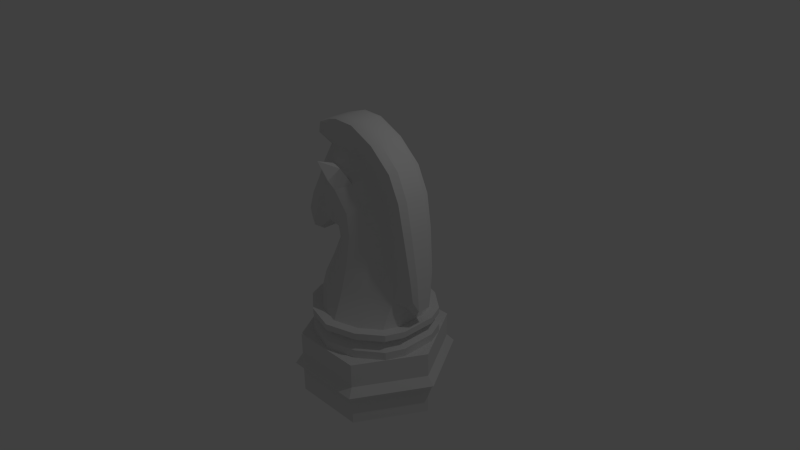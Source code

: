 # Source: Knight.blend  (saved by Blender 2.76.0; exported with 4.5.12 LTS)
import bpy
from mathutils import Matrix  # noqa: F401  (used for matrix-valued properties, if any)

bpy.ops.wm.read_factory_settings(use_empty=True)
scene = bpy.context.scene
scene.name = 'Scene'

# ---- collections
col_collection_1 = bpy.data.collections.new('Collection 1'); scene.collection.children.link(col_collection_1)

# ---- world
world_world = bpy.data.worlds.new('World'); scene.world = world_world
world_world.color = (0.05088, 0.05088, 0.05088)
world_world.use_sun_shadow = False
world_world.sun_shadow_jitter_overblur = 0.0
world_world.cycles.sampling_method = 'MANUAL'
world_world.cycles.sample_map_resolution = 256

# ---- cameras
cam_camera = bpy.data.cameras.new('Camera')
cam_camera.clip_end = 100.0
cam_camera.lens = 35.0
cam_camera.sensor_width = 32.0
cam_camera.sensor_height = 18.0
cam_camera.ortho_scale = 7.314
cam_camera.dof.focus_distance = 0.0
cam_camera.dof.aperture_fstop = 128.0

# ---- lights
light_lamp = bpy.data.lights.new('Lamp', 'POINT')
light_lamp.transmission_factor = 0.0
light_lamp.cutoff_distance = 30.0
light_lamp.energy = 100.0
light_lamp.shadow_buffer_clip_start = 1.001
light_lamp.shadow_soft_size = 0.1
light_lamp.shadow_maximum_resolution = 0.006
light_lamp.use_absolute_resolution = True
light_lamp.cycles.use_multiple_importance_sampling = False

# ---- meshes
me_cylinder_001 = bpy.data.meshes.new('Cylinder.001')
me_cylinder_001.from_pydata([(0.0, 1.06, -0.405), (0.0, 1.06, 0.405), (0.918, 0.53, -0.405), (0.918, 0.53, 0.405), (0.918, -0.53, -0.405), (0.918, -0.53, 0.405), (-9.267e-08, -1.06, -0.405), (-9.267e-08, -1.06, 0.405), (-0.918, -0.53, -0.405), (-0.918, -0.53, 0.405), (-0.918, 0.53, -0.405), (-0.918, 0.53, 0.405), (0.0, 1.06, -0.1013), (3.974e-09, 1.166, 0.0), (0.0, 1.06, 0.1013), (0.918, 0.53, 0.1013), (1.01, 0.583, 0.0), (0.918, 0.53, -0.1013), (0.918, -0.53, 0.1013), (1.01, -0.583, 0.0), (0.918, -0.53, -0.1013), (-9.267e-08, -1.06, 0.1013), (-9.796e-08, -1.166, 0.0), (-9.267e-08, -1.06, -0.1013), (-0.918, -0.53, 0.1013), (-1.01, -0.583, 0.0), (-0.918, -0.53, -0.1013), (-0.918, 0.53, 0.1013), (-1.01, 0.583, 0.0), (-0.918, 0.53, -0.1013)], [], [(14, 1, 3, 15), (15, 3, 5, 18), (18, 5, 7, 21), (21, 7, 9, 24), (3, 1, 11, 9, 7, 5), (27, 11, 1, 14), (24, 9, 11, 27), (0, 2, 4, 6, 8, 10), (8, 26, 29, 10), (26, 25, 28, 29), (25, 24, 27, 28), (10, 29, 12, 0), (29, 28, 13, 12), (28, 27, 14, 13), (6, 23, 26, 8), (23, 22, 25, 26), (22, 21, 24, 25), (4, 20, 23, 6), (20, 19, 22, 23), (19, 18, 21, 22), (2, 17, 20, 4), (17, 16, 19, 20), (16, 15, 18, 19), (0, 12, 17, 2), (12, 13, 16, 17), (13, 14, 15, 16)])
me_cylinder_001.use_remesh_preserve_volume = False
me_cylinder_001.use_remesh_preserve_attributes = False
me_cylinder_001.use_mirror_vertex_groups = False
me_cylinder_001.update()
me_cylinder = bpy.data.meshes.new('Cylinder')
me_cylinder.from_pydata([(0.3811, -0.66, -0.8475), (-0.3811, -0.66, -0.8475), (-0.7621, -0.22, -0.8475), (0.7967, -0.23, -0.695), (0.3984, -0.69, -0.695), (-0.3984, -0.69, -0.695), (0.8738, -0.101, -0.5119), (0.3637, -0.546, -0.545), (-0.3637, -0.5775, -0.545), (0.7275, -0.168, -0.545), (-0.2347, -0.4056, 1.045), (-0.2241, -0.4725, -0.05072), (0.9608, -0.1134, -0.04613), (0.2303, -0.3696, 0.7146), (0.7895, -0.2268, 0.02075), (0.3374, -0.4158, 0.04151), (-0.1903, -0.42, 0.4301), (0.6244, -0.2516, 0.8399), (0.8207, -0.1508, 0.873), (-0.6908, -0.2083, 1.015), (-0.4874, -0.42, 0.6947), (0.1273, -0.2516, 1.329), (0.3485, -0.1508, 1.438), (-1.101, -0.121, 0.3504), (-0.9102, -0.2645, 0.2279), (-0.744, -0.121, 0.1244), (-1.085, -0.09072, 0.002423), (-0.4131, -0.1512, 0.2379), (-0.5048, -0.1701, -0.09684), (-0.7967, -0.23, -0.695), (-0.7275, -0.1995, -0.545), (-0.3207, -0.1508, 1.6), (0.7621, -0.22, -0.8475), (-0.7949, -0.1258, 1.451), (-0.8632, -0.1008, 1.284), (-0.5419, -0.2516, 1.492), (0.433, -0.75, -1.0), (0.433, -0.75, -0.695), (0.0, -0.77, -0.8475), (0.6668, -0.44, -0.8475), (0.866, -0.25, -0.695), (-0.866, -0.25, -1.0), (-0.6668, -0.44, -0.8475), (-0.433, -0.75, -1.0), (-0.433, -0.75, -0.695), (0.3637, -0.63, -0.695), (0.7275, -0.21, -0.695), (-0.3637, -0.63, -0.695), (0.6972, -0.46, -0.695), (-0.6972, -0.46, -0.695), (0.0, -0.805, -0.695), (0.3572, -0.4715, -0.3234), (0.764, -0.1302, -0.4617), (-0.3288, -0.525, -0.3464), (-0.6365, -0.3937, -0.545), (0.0, -0.6589, -0.545), (0.6365, -0.3465, -0.545), (0.03055, -0.3496, 0.924), (0.02623, -0.4662, 0.5973), (-0.1458, -0.4331, 0.2416), (0.6182, -0.2268, 0.08763), (-0.4347, -0.3307, -0.08531), (0.05668, -0.5245, -0.004603), (0.9687, -0.0916, -0.4539), (0.8961, -0.1414, 0.475), (0.918, -0.1984, -0.02941), (0.8527, -0.1829, -0.3787), (0.7061, -0.2454, 0.4919), (0.2975, -0.3811, 0.428), (-0.3175, -0.42, 0.5645), (0.6622, -0.1508, 1.182), (0.4596, -0.2516, 1.106), (0.4281, -0.2016, 0.8068), (-0.3574, -0.294, 0.2859), (0.7716, -0.2514, 0.8648), (-0.4559, -0.3293, 1.127), (-0.6312, -0.1277, 1.199), (-0.6339, -0.3671, 0.8387), (-0.01436, -0.1508, 1.592), (-0.2482, -0.2516, 1.472), (-0.3163, -0.4732, 0.9284), (0.005954, -0.2016, 1.221), (-0.717, -0.3367, 0.4567), (0.2932, -0.2514, 1.411), (-1.041, -0.1756, 0.05743), (-1.041, -0.234, 0.3059), (-0.7855, -0.2117, 0.1502), (-0.866, -0.25, -0.695), (-0.7275, -0.21, -0.695), (-0.6718, -0.1869, -0.358), (-0.3706, -0.1559, 0.1359), (-0.5613, -0.1436, 0.2278), (-0.9363, -0.1579, 0.6515), (-0.9293, -0.09828, 0.01893), (-1.16, -0.09828, 0.09841), (0.866, -0.25, -1.0), (-0.8852, -0.107, 1.392), (-0.5782, -0.1445, 1.53), (-0.7317, -0.2201, 1.461), (-0.376, -0.2514, 1.573), (-0.8079, -0.1889, 1.311), (0.0, -0.875, -1.0), (0.0, -0.875, -0.695), (0.7578, -0.5, -1.0), (0.7578, -0.5, -0.695), (-0.7578, -0.5, -1.0), (-0.7578, -0.5, -0.695), (0.6365, -0.42, -0.695), (5.96e-09, -0.735, -0.695), (-0.6365, -0.42, -0.695), (0.6795, -0.2673, -0.3603), (0.01417, -0.5872, -0.3349), (-0.5861, -0.3649, -0.3551), (0.516, -0.2079, 0.5087), (0.07741, -0.4808, 0.3411), (-0.3144, -0.3032, 0.1624), (0.9259, -0.1612, -0.3234), (0.8486, -0.2382, 0.4792), (0.2571, -0.2016, 1.029), (-0.1843, -0.4732, 0.8373), (-0.546, -0.2886, 0.3108), (0.6115, -0.2514, 1.163), (-0.4687, -0.2179, 1.251), (-0.4609, -0.4058, 0.9691), (-0.8643, -0.297, 0.5788), (-0.07281, -0.2514, 1.562), (-0.9206, -0.1646, 0.06187), (-1.097, -0.1663, 0.1426), (-0.7999, -0.1762, 1.414), (-0.5651, -0.2151, 1.523), (-0.3046, -0.3645, 1.099), (-0.1062, -0.4343, 1.099), (-0.3387, -0.6074, 1.173), (-0.1872, -0.5712, 0.9663), (-0.2634, -0.4293, 1.004), (0.433, -0.75, -1.18), (-0.433, -0.75, -1.18), (-0.866, -0.25, -1.18), (0.866, -0.25, -1.18), (0.0, -0.875, -1.18), (0.7578, -0.5, -1.18), (-0.7578, -0.5, -1.18), (0.0, -0.4, -1.32), (0.433, -0.75, -1.32), (-0.433, -0.75, -1.32), (-0.866, -0.25, -1.32), (0.866, -0.25, -1.32), (0.0, -0.875, -1.32), (0.7578, -0.5, -1.32), (-0.7578, -0.5, -1.32), (0.433, -0.75, -0.7713), (-0.433, -0.75, -0.7713), (-0.866, -0.25, -0.7713), (0.866, -0.25, -0.7713), (0.0, -0.875, -0.7713), (0.7578, -0.5, -0.7713), (-0.7578, -0.5, -0.7713), (0.433, -0.75, -0.9238), (-0.433, -0.75, -0.9238), (-0.866, -0.25, -0.9238), (0.866, -0.25, -0.9238), (0.0, -0.875, -0.9238), (0.7578, -0.5, -0.9238), (-0.7578, -0.5, -0.9238), (0.3811, 0.66, -0.8475), (-0.3811, 0.66, -0.8475), (-0.7621, 0.22, -0.8475), (0.7967, 0.23, -0.695), (0.3984, 0.69, -0.695), (-0.3984, 0.69, -0.695), (0.8738, 0.101, -0.5119), (0.3637, 0.546, -0.545), (-0.3637, 0.5775, -0.545), (0.7275, 0.168, -0.545), (-0.2347, 0.4056, 1.045), (-0.2241, 0.4725, -0.05072), (0.9608, 0.1134, -0.04613), (0.2303, 0.3696, 0.7146), (0.7895, 0.2268, 0.02075), (0.3374, 0.4158, 0.04151), (-0.1903, 0.42, 0.4301), (0.6244, 0.2516, 0.8399), (0.8207, 0.1508, 0.873), (-0.6908, 0.2083, 1.015), (-0.4874, 0.42, 0.6947), (0.1273, 0.2516, 1.329), (0.3485, 0.1508, 1.438), (-1.101, 0.121, 0.3504), (-0.9102, 0.2645, 0.2279), (-0.744, 0.121, 0.1244), (-1.085, 0.09072, 0.002423), (-0.4131, 0.1512, 0.2379), (-0.5048, 0.1701, -0.09684), (-0.7967, 0.23, -0.695), (-0.7275, 0.1995, -0.545), (-0.3207, 0.1508, 1.6), (0.7621, 0.22, -0.8475), (-0.7949, 0.1258, 1.451), (-0.8632, 0.1008, 1.284), (-0.5419, 0.2516, 1.492), (0.0, 0.0, -1.0), (-0.7358, 0.0, 1.015), (-0.744, 0.0, 0.1244), (-1.085, 0.0, 0.002423), (-1.114, 0.0, 0.3504), (-0.4131, 0.0, 0.2379), (-0.5048, 0.0, -0.09684), (-0.7967, 0.0, -0.695), (-0.7275, 0.0, -0.545), (-0.7621, -4.47e-10, -0.8475), (0.3485, 0.0, 1.438), (0.8207, 0.0, 0.873), (0.9608, 0.0, -0.04613), (0.7275, 0.0, -0.545), (0.8738, 0.0, -0.5119), (0.7967, 0.0, -0.695), (0.7621, -4.47e-10, -0.8475), (-0.7949, 0.0, 1.451), (-0.3207, 0.0, 1.6), (-0.8632, 0.0, 1.284), (0.433, 0.75, -1.0), (0.433, 0.75, -0.695), (0.0, 0.77, -0.8475), (0.6668, 0.44, -0.8475), (0.866, 0.25, -0.695), (-0.866, 0.25, -1.0), (-0.6668, 0.44, -0.8475), (-0.433, 0.75, -1.0), (-0.433, 0.75, -0.695), (0.3637, 0.63, -0.695), (0.7275, 0.21, -0.695), (-0.3637, 0.63, -0.695), (0.6972, 0.46, -0.695), (-0.6972, 0.46, -0.695), (0.0, 0.805, -0.695), (0.3572, 0.4715, -0.3234), (0.764, 0.1302, -0.4617), (-0.3288, 0.525, -0.3464), (-0.6365, 0.3937, -0.545), (0.0, 0.6589, -0.545), (0.6365, 0.3465, -0.545), (0.03055, 0.3496, 0.924), (0.02623, 0.4662, 0.5973), (-0.1458, 0.4331, 0.2416), (0.6182, 0.2268, 0.08763), (-0.4347, 0.3307, -0.08531), (0.05668, 0.5245, -0.004603), (0.9687, 0.0916, -0.4539), (0.8961, 0.1414, 0.475), (0.918, 0.1984, -0.02941), (0.8527, 0.1829, -0.3787), (0.7061, 0.2454, 0.4919), (0.2975, 0.3811, 0.428), (-0.3175, 0.42, 0.5645), (0.6622, 0.1508, 1.182), (0.4596, 0.2516, 1.106), (0.4281, 0.2016, 0.8068), (-0.3574, 0.294, 0.2859), (0.7716, 0.2514, 0.8648), (-0.4559, 0.3293, 1.127), (-0.6312, 0.1277, 1.199), (-0.6339, 0.3671, 0.8387), (-0.01436, 0.1508, 1.592), (-0.2482, 0.2516, 1.472), (-0.3163, 0.4732, 0.9284), (0.005954, 0.2016, 1.221), (-0.717, 0.3367, 0.4567), (0.2932, 0.2514, 1.411), (-1.041, 0.1756, 0.05743), (-1.041, 0.234, 0.3059), (-0.7855, 0.2117, 0.1502), (-0.866, 0.25, -0.695), (-0.7275, 0.21, -0.695), (-0.6718, 0.1869, -0.358), (-0.3706, 0.1559, 0.1359), (-0.5613, 0.1436, 0.2278), (-0.9363, 0.1579, 0.6515), (-0.9293, 0.09828, 0.01893), (-1.16, 0.09828, 0.09841), (0.866, 0.25, -1.0), (-0.8852, 0.107, 1.392), (-0.5782, 0.1445, 1.53), (-0.7317, 0.2201, 1.461), (-0.376, 0.2514, 1.573), (-0.8079, 0.1889, 1.311), (0.0, 0.875, -1.0), (0.0, 0.875, -0.695), (0.7578, 0.5, -1.0), (0.7578, 0.5, -0.695), (-0.7578, 0.5, -1.0), (-0.7578, 0.5, -0.695), (0.6365, 0.42, -0.695), (5.96e-09, 0.735, -0.695), (-0.6365, 0.42, -0.695), (0.6795, 0.2673, -0.3603), (0.01417, 0.5872, -0.3349), (-0.5861, 0.3649, -0.3551), (0.516, 0.2079, 0.5087), (0.07741, 0.4808, 0.3411), (-0.3144, 0.3032, 0.1624), (0.9259, 0.1612, -0.3234), (0.8486, 0.2382, 0.4792), (0.2571, 0.2016, 1.029), (-0.1843, 0.4732, 0.8373), (-0.546, 0.2886, 0.3108), (0.6115, 0.2514, 1.163), (-0.4687, 0.2179, 1.251), (-0.4609, 0.4058, 0.9691), (-0.8643, 0.297, 0.5788), (-0.07281, 0.2514, 1.562), (-0.9206, 0.1646, 0.06187), (-1.097, 0.1663, 0.1426), (-0.866, 0.0, -1.0), (-0.866, 0.0, -0.695), (-0.7275, 0.0, -0.695), (-0.6718, 0.0, -0.358), (-0.3706, 0.0, 0.1359), (-0.5613, 0.0, 0.2278), (-0.9632, 0.0, 0.6515), (-0.9293, 0.0, 0.01893), (-1.163, 0.0, 0.09841), (0.866, 0.0, -1.0), (0.866, 0.0, -0.695), (0.7275, 0.0, -0.695), (0.764, 0.0, -0.4617), (0.9687, 0.0, -0.4539), (0.8961, 0.0, 0.475), (0.6622, 0.0, 1.182), (-0.6424, 0.0, 1.199), (-0.01436, 0.0, 1.592), (-0.7999, 0.1762, 1.414), (-0.5651, 0.2151, 1.523), (-0.8852, 0.0, 1.392), (-0.5782, 0.0, 1.53), (-0.3046, 0.3645, 1.099), (-0.1062, 0.4343, 1.099), (-0.3387, 0.6074, 1.173), (-0.1872, 0.5712, 0.9663), (-0.2634, 0.4293, 1.004), (0.433, 0.75, -1.18), (-0.433, 0.75, -1.18), (-0.866, 0.25, -1.18), (0.0, 0.0, -1.18), (0.866, 0.25, -1.18), (-0.866, 0.0, -1.18), (0.866, 0.0, -1.18), (0.0, 0.875, -1.18), (0.7578, 0.5, -1.18), (-0.7578, 0.5, -1.18), (0.0, 0.4, -1.32), (0.433, 0.75, -1.32), (-0.433, 0.75, -1.32), (-0.866, 0.25, -1.32), (0.0, 0.0, -1.32), (0.866, 0.25, -1.32), (-0.866, 0.0, -1.32), (0.866, 0.0, -1.32), (0.0, 0.875, -1.32), (0.7578, 0.5, -1.32), (-0.7578, 0.5, -1.32), (0.433, 0.75, -0.7713), (-0.433, 0.75, -0.7713), (-0.866, 0.25, -0.7713), (0.866, 0.25, -0.7713), (-0.866, 0.0, -0.7713), (0.866, 0.0, -0.7713), (0.0, 0.875, -0.7713), (0.7578, 0.5, -0.7713), (-0.7578, 0.5, -0.7713), (0.433, 0.75, -0.9238), (-0.433, 0.75, -0.9238), (-0.866, 0.25, -0.9238), (0.866, 0.25, -0.9238), (-0.866, 0.0, -0.9238), (0.866, 0.0, -0.9238), (0.0, 0.875, -0.9238), (0.7578, 0.5, -0.9238), (-0.7578, 0.5, -0.9238), (0.3811, -0.66, -0.8475), (0.6668, -0.44, -0.8475), (0.0, -0.77, -0.8475), (-0.3811, -0.66, -0.8475), (-0.6668, -0.44, -0.8475), (-0.7621, -0.22, -0.8475), (-0.7621, -4.47e-10, -0.8475), (0.0, -0.875, -1.0), (0.0, -0.875, -1.18), (0.866, 0.0, -1.18), (0.866, 0.0, -1.18), (0.866, 0.0, -1.0), (-0.866, 0.0, -1.0), (-0.866, 0.0, -1.18), (-0.866, 0.0, -1.18), (0.8738, -0.101, -0.5119), (0.8738, -0.101, -0.5119), (0.8738, 0.0, -0.5119), (0.9687, -0.0916, -0.4539), (0.9687, -0.0916, -0.4539), (0.9687, -0.0916, -0.4539), (0.764, -0.1302, -0.4617), (0.764, -0.1302, -0.4617), (0.764, -0.1302, -0.4617), (0.7275, -0.168, -0.545), (0.7275, -0.21, -0.695), (0.7275, -0.21, -0.695), (-0.2347, -0.4056, 1.045), (-0.2347, -0.4056, 1.045), (0.03055, -0.3496, 0.924), (0.03055, -0.3496, 0.924), (-0.2634, -0.4293, 1.004), (-0.2634, -0.4293, 1.004), (-0.3163, -0.4732, 0.9284), (-0.3163, -0.4732, 0.9284), (-0.3163, -0.4732, 0.9284), (0.9608, -0.1134, -0.04613), (0.8961, -0.1414, 0.475), (-0.3574, -0.294, 0.2859), (-0.3574, -0.294, 0.2859), (-0.3574, -0.294, 0.2859), (0.8207, -0.1508, 0.873), (0.6622, -0.1508, 1.182), (-0.6908, -0.2083, 1.015), (-0.6312, -0.1277, 1.199), (-0.6312, -0.1277, 1.199), (-0.6312, -0.1277, 1.199), (-0.9363, -0.1579, 0.6515), (-1.101, -0.121, 0.3504), (-1.16, -0.09828, 0.09841), (-1.16, -0.09828, 0.09841), (-1.16, -0.09828, 0.09841), (-0.9102, -0.2645, 0.2279), (-1.041, -0.1756, 0.05743), (-1.041, -0.1756, 0.05743), (-0.9293, -0.09828, 0.01893), (-1.085, -0.09072, 0.002423), (-1.085, -0.09072, 0.002423), (-1.085, -0.09072, 0.002423), (-1.085, 0.0, 0.002423), (-0.4131, -0.1512, 0.2379), (-0.4131, -0.1512, 0.2379), (-0.5613, -0.1436, 0.2278), (-0.4131, 0.0, 0.2379), (0.7621, -0.22, -0.8475), (0.7621, -4.47e-10, -0.8475), (-0.7949, -0.1258, 1.451), (-0.7317, -0.2201, 1.461), (-0.7317, -0.2201, 1.461), (-0.7317, -0.2201, 1.461), (-0.8852, -0.107, 1.392), (-0.8852, -0.107, 1.392), (-0.8852, -0.107, 1.392), (-0.8632, -0.1008, 1.284), (-0.8632, -0.1008, 1.284), (-0.8632, -0.1008, 1.284), (-0.8079, -0.1889, 1.311), (-0.8079, -0.1889, 1.311), (-0.8632, 0.0, 1.284), (-0.5419, -0.2516, 1.492), (-0.376, -0.2514, 1.573), (-0.376, -0.2514, 1.573), (0.7578, -0.5, -0.695), (0.7578, -0.5, -0.695), (0.433, -0.75, -0.695), (0.0, -0.875, -0.695), (0.0, -0.875, -0.695), (0.0, -0.875, -0.7713), (0.0, -0.875, -0.7713), (0.7578, -0.5, -0.9238), (0.7578, -0.5, -0.9238), (0.7578, -0.5, -1.0), (0.866, 0.0, -0.695), (0.866, -0.25, -0.695), (-0.7578, -0.5, -0.9238), (-0.7578, -0.5, -0.9238), (-0.7578, -0.5, -1.0), (-0.433, -0.75, -0.695), (-0.7578, -0.5, -0.695), (-0.7578, -0.5, -0.695), (0.6365, -0.42, -0.695), (0.6365, -0.42, -0.695), (0.3637, -0.63, -0.695), (5.96e-09, -0.735, -0.695), (5.96e-09, -0.735, -0.695), (0.7275, 0.0, -0.695), (-0.3637, -0.63, -0.695), (-0.6365, -0.42, -0.695), (-0.6365, -0.42, -0.695), (0.764, 0.0, -0.4617), (0.6795, -0.2673, -0.3603), (0.6795, -0.2673, -0.3603), (-0.5861, -0.3649, -0.3551), (-0.6365, -0.3937, -0.545), (0.0, -0.6589, -0.545), (0.01417, -0.5872, -0.3349), (0.6365, -0.3465, -0.545), (-0.1843, -0.4732, 0.8373), (-0.1843, -0.4732, 0.8373), (-0.1843, -0.4732, 0.8373), (0.07741, -0.4808, 0.3411), (0.02623, -0.4662, 0.5973), (0.516, -0.2079, 0.5087), (-0.3144, -0.3032, 0.1624), (-0.3144, -0.3032, 0.1624), (-0.4347, -0.3307, -0.08531), (0.05668, -0.5245, -0.004603), (0.9687, 0.0, -0.4539), (0.9259, -0.1612, -0.3234), (0.918, -0.1984, -0.02941), (0.8486, -0.2382, 0.4792), (0.2571, -0.2016, 1.029), (0.4281, -0.2016, 0.8068), (-0.546, -0.2886, 0.3108), (-0.546, -0.2886, 0.3108), (0.6115, -0.2514, 1.163), (0.7716, -0.2514, 0.8648), (-0.4687, -0.2179, 1.251), (-0.4687, -0.2179, 1.251), (-0.4687, -0.2179, 1.251), (-0.6424, 0.0, 1.199), (-0.4609, -0.4058, 0.9691), (-0.6339, -0.3671, 0.8387), (-0.8643, -0.297, 0.5788), (0.005954, -0.2016, 1.221), (-0.07281, -0.2514, 1.562), (0.2932, -0.2514, 1.411), (-0.9206, -0.1646, 0.06187), (-1.041, -0.234, 0.3059), (-1.097, -0.1663, 0.1426), (-0.7855, -0.2117, 0.1502), (-0.866, -0.25, -0.695), (-0.866, 0.0, -0.695), (-0.7275, -0.21, -0.695), (-0.7275, 0.0, -0.695), (-0.3706, -0.1559, 0.1359), (-0.3706, 0.0, 0.1359), (-1.163, 0.0, 0.09841), (-0.8852, 0.0, 1.392), (-0.7999, -0.1762, 1.414), (-0.7999, -0.1762, 1.414), (-0.5651, -0.2151, 1.523), (-0.3046, -0.3645, 1.099), (-0.3046, -0.3645, 1.099), (-0.1062, -0.4343, 1.099), (-0.1062, -0.4343, 1.099), (-0.1062, -0.4343, 1.099), (-0.3387, -0.6074, 1.173), (-0.3387, -0.6074, 1.173), (-0.3387, -0.6074, 1.173), (-0.3387, -0.6074, 1.173), (-0.1872, -0.5712, 0.9663), (-0.1872, -0.5712, 0.9663), (-0.866, 0.0, -1.32), (-0.866, 0.0, -1.32), (-0.866, 0.0, -1.32), (-0.866, 0.0, -1.32), (0.7578, -0.5, -1.32), (0.7578, -0.5, -1.32), (0.7578, -0.5, -1.18), (-0.7578, -0.5, -1.18), (0.0, 0.0, -1.32), (0.0, 0.0, -1.32), (0.866, 0.0, -1.32), (0.866, 0.0, -1.32), (0.866, 0.0, -1.32), (0.866, 0.0, -1.32), (0.0, -0.875, -1.32), (0.0, -0.875, -1.32), (0.433, -0.75, -1.32), (-0.866, -0.25, -1.32), (-0.7578, -0.5, -1.32), (-0.7578, -0.5, -1.32), (-0.433, -0.75, -1.32), (0.866, -0.25, -1.32), (0.7578, -0.5, -0.7713), (0.7578, -0.5, -0.7713), (-0.7578, -0.5, -0.7713), (-0.7578, -0.5, -0.7713), (0.866, -0.25, -0.7713), (0.866, 0.0, -0.7713), (-0.866, -0.25, -0.7713), (-0.866, 0.0, -0.7713), (-0.433, -0.75, -0.7713), (0.433, -0.75, -0.7713), (0.0, -0.875, -0.9238), (0.0, -0.875, -0.9238), (0.866, -0.25, -0.9238), (0.866, 0.0, -0.9238), (-0.866, -0.25, -0.9238), (-0.866, 0.0, -0.9238), (-0.433, -0.75, -0.9238), (0.433, -0.75, -0.9238), (0.3811, 0.66, -0.8475), (0.6668, 0.44, -0.8475), (0.0, 0.77, -0.8475), (-0.3811, 0.66, -0.8475), (-0.6668, 0.44, -0.8475), (-0.7621, 0.22, -0.8475), (0.0, 0.875, -1.0), (0.0, 0.875, -1.18), (0.8738, 0.101, -0.5119), (0.8738, 0.101, -0.5119), (0.9687, 0.0916, -0.4539), (0.9687, 0.0916, -0.4539), (0.9687, 0.0916, -0.4539), (0.764, 0.1302, -0.4617), (0.764, 0.1302, -0.4617), (0.764, 0.1302, -0.4617), (0.7275, 0.168, -0.545), (0.7275, 0.21, -0.695), (0.7275, 0.21, -0.695), (-0.2347, 0.4056, 1.045), (-0.2347, 0.4056, 1.045), (0.03055, 0.3496, 0.924), (0.03055, 0.3496, 0.924), (-0.2634, 0.4293, 1.004), (-0.2634, 0.4293, 1.004), (-0.3163, 0.4732, 0.9284), (-0.3163, 0.4732, 0.9284), (-0.3163, 0.4732, 0.9284), (0.9608, 0.1134, -0.04613), (0.8961, 0.1414, 0.475), (-0.3574, 0.294, 0.2859), (-0.3574, 0.294, 0.2859), (-0.3574, 0.294, 0.2859), (0.8207, 0.1508, 0.873), (0.6622, 0.1508, 1.182), (-0.6908, 0.2083, 1.015), (-0.6312, 0.1277, 1.199), (-0.6312, 0.1277, 1.199), (-0.6312, 0.1277, 1.199), (-0.9363, 0.1579, 0.6515), (-1.101, 0.121, 0.3504), (-1.16, 0.09828, 0.09841), (-1.16, 0.09828, 0.09841), (-1.16, 0.09828, 0.09841), (-0.9102, 0.2645, 0.2279), (-1.041, 0.1756, 0.05743), (-1.041, 0.1756, 0.05743), (-0.9293, 0.09828, 0.01893), (-1.085, 0.09072, 0.002423), (-1.085, 0.09072, 0.002423), (-1.085, 0.09072, 0.002423), (-0.4131, 0.1512, 0.2379), (-0.4131, 0.1512, 0.2379), (-0.5613, 0.1436, 0.2278), (0.7621, 0.22, -0.8475), (-0.7949, 0.1258, 1.451), (-0.7317, 0.2201, 1.461), (-0.7317, 0.2201, 1.461), (-0.7317, 0.2201, 1.461), (-0.8852, 0.107, 1.392), (-0.8852, 0.107, 1.392), (-0.8852, 0.107, 1.392), (-0.8632, 0.1008, 1.284), (-0.8632, 0.1008, 1.284), (-0.8632, 0.1008, 1.284), (-0.8079, 0.1889, 1.311), (-0.8079, 0.1889, 1.311), (-0.5419, 0.2516, 1.492), (-0.376, 0.2514, 1.573), (-0.376, 0.2514, 1.573), (0.7578, 0.5, -0.695), (0.7578, 0.5, -0.695), (0.433, 0.75, -0.695), (0.0, 0.875, -0.695), (0.0, 0.875, -0.695), (0.0, 0.875, -0.7713), (0.0, 0.875, -0.7713), (0.7578, 0.5, -0.9238), (0.7578, 0.5, -0.9238), (0.7578, 0.5, -1.0), (0.866, 0.25, -0.695), (-0.7578, 0.5, -0.9238), (-0.7578, 0.5, -0.9238), (-0.7578, 0.5, -1.0), (-0.433, 0.75, -0.695), (-0.7578, 0.5, -0.695), (-0.7578, 0.5, -0.695), (0.6365, 0.42, -0.695), (0.6365, 0.42, -0.695), (0.3637, 0.63, -0.695), (5.96e-09, 0.735, -0.695), (5.96e-09, 0.735, -0.695), (-0.3637, 0.63, -0.695), (-0.6365, 0.42, -0.695), (-0.6365, 0.42, -0.695), (0.6795, 0.2673, -0.3603), (0.6795, 0.2673, -0.3603), (-0.5861, 0.3649, -0.3551), (-0.6365, 0.3937, -0.545), (0.0, 0.6589, -0.545), (0.01417, 0.5872, -0.3349), (0.6365, 0.3465, -0.545), (-0.1843, 0.4732, 0.8373), (-0.1843, 0.4732, 0.8373), (-0.1843, 0.4732, 0.8373), (0.07741, 0.4808, 0.3411), (0.02623, 0.4662, 0.5973), (0.516, 0.2079, 0.5087), (-0.3144, 0.3032, 0.1624), (-0.3144, 0.3032, 0.1624), (-0.4347, 0.3307, -0.08531), (0.05668, 0.5245, -0.004603), (0.9259, 0.1612, -0.3234), (0.918, 0.1984, -0.02941), (0.8486, 0.2382, 0.4792), (0.2571, 0.2016, 1.029), (0.4281, 0.2016, 0.8068), (-0.546, 0.2886, 0.3108), (-0.546, 0.2886, 0.3108), (0.6115, 0.2514, 1.163), (0.7716, 0.2514, 0.8648), (-0.4687, 0.2179, 1.251), (-0.4687, 0.2179, 1.251), (-0.4687, 0.2179, 1.251), (-0.4609, 0.4058, 0.9691), (-0.6339, 0.3671, 0.8387), (-0.8643, 0.297, 0.5788), (0.005954, 0.2016, 1.221), (-0.07281, 0.2514, 1.562), (0.2932, 0.2514, 1.411), (-0.9206, 0.1646, 0.06187), (-1.041, 0.234, 0.3059), (-1.097, 0.1663, 0.1426), (-0.7855, 0.2117, 0.1502), (-0.866, 0.25, -0.695), (-0.7275, 0.21, -0.695), (-0.3706, 0.1559, 0.1359), (-0.7999, 0.1762, 1.414), (-0.7999, 0.1762, 1.414), (-0.5651, 0.2151, 1.523), (-0.3046, 0.3645, 1.099), (-0.3046, 0.3645, 1.099), (-0.1062, 0.4343, 1.099), (-0.1062, 0.4343, 1.099), (-0.1062, 0.4343, 1.099), (-0.3387, 0.6074, 1.173), (-0.3387, 0.6074, 1.173), (-0.3387, 0.6074, 1.173), (-0.3387, 0.6074, 1.173), (-0.1872, 0.5712, 0.9663), (-0.1872, 0.5712, 0.9663), (0.7578, 0.5, -1.32), (0.7578, 0.5, -1.32), (0.7578, 0.5, -1.18), (-0.7578, 0.5, -1.18), (0.0, 0.875, -1.32), (0.0, 0.875, -1.32), (0.433, 0.75, -1.32), (-0.866, 0.25, -1.32), (-0.7578, 0.5, -1.32), (-0.7578, 0.5, -1.32), (-0.433, 0.75, -1.32), (0.866, 0.25, -1.32), (0.7578, 0.5, -0.7713), (0.7578, 0.5, -0.7713), (-0.7578, 0.5, -0.7713), (-0.7578, 0.5, -0.7713), (0.866, 0.25, -0.7713), (-0.866, 0.25, -0.7713), (-0.433, 0.75, -0.7713), (0.433, 0.75, -0.7713), (0.0, 0.875, -0.9238), (0.0, 0.875, -0.9238), (0.866, 0.25, -0.9238), (-0.866, 0.25, -0.9238), (-0.433, 0.75, -0.9238), (0.433, 0.75, -0.9238)], [], [(590, 584, 385, 36), (590, 36, 469, 467), (582, 574, 460, 462), (582, 462, 463, 465), (589, 472, 105, 43), (589, 43, 101, 161), (581, 154, 464, 475), (581, 475, 476, 576), (587, 588, 390, 41), (587, 41, 474, 163), (579, 156, 106, 529), (579, 529, 313, 364), (474, 41, 137, 558), (43, 105, 141, 136), (36, 385, 386, 135), (389, 95, 138, 345), (41, 390, 344, 137), (3, 471, 470, 215), (3, 215, 323, 403), (3, 403, 478, 48), (3, 48, 461, 471), (4, 37, 461, 48), (4, 48, 478, 480), (4, 480, 481, 50), (4, 50, 102, 37), (5, 44, 102, 50), (5, 50, 481, 484), (5, 484, 485, 49), (5, 49, 477, 44), (393, 399, 324, 395), (394, 214, 325, 396), (6, 398, 506, 66), (6, 66, 489, 401), (7, 45, 479, 494), (7, 494, 488, 51), (7, 51, 493, 492), (7, 492, 482, 45), (8, 47, 108, 55), (8, 55, 111, 53), (8, 53, 490, 491), (8, 491, 486, 47), (402, 404, 483, 213), (402, 213, 487, 400), (9, 52, 110, 56), (9, 56, 107, 46), (406, 410, 545, 541), (405, 407, 509, 522), (405, 522, 515, 75), (405, 75, 519, 411, 409), (11, 53, 111, 504), (11, 504, 114, 59), (11, 59, 501, 503), (11, 503, 490, 53), (414, 397, 505, 212), (414, 212, 326, 415), (12, 64, 508, 507), (12, 507, 116, 63), (13, 407, 495, 499), (13, 499, 498, 68), (13, 68, 113, 510), (13, 510, 509, 407), (14, 60, 488, 66), (14, 66, 506, 65), (14, 65, 117, 67), (14, 67, 500, 60), (15, 62, 493, 51), (15, 51, 488, 60), (15, 60, 113, 68), (15, 68, 498, 62), (16, 59, 114, 58), (16, 58, 496, 69), (16, 69, 511, 416), (16, 418, 501, 59), (17, 67, 117, 514), (17, 514, 121, 71), (17, 71, 118, 72), (17, 72, 500, 67), (419, 415, 326, 211), (419, 211, 327, 420), (18, 70, 513, 74), (18, 74, 508, 64), (421, 75, 516, 422), (19, 424, 518, 201), (19, 201, 318, 425), (421, 92, 521, 520), (421, 520, 519, 75), (20, 69, 496, 412), (20, 412, 123, 77), (20, 77, 124, 82), (20, 82, 511, 69), (21, 71, 121, 524), (21, 524, 125, 79), (21, 79, 517, 81), (21, 81, 118, 71), (22, 420, 327, 210), (22, 210, 329, 78), (22, 78, 523, 83), (22, 83, 513, 70), (426, 425, 318, 204), (426, 204, 320, 427), (23, 429, 127, 526), (23, 526, 521, 92), (430, 82, 124, 85), (430, 85, 527, 431), (24, 84, 525, 528), (24, 528, 511, 82), (25, 440, 512, 86), (25, 86, 126, 433), (25, 93, 319, 202), (25, 202, 317, 440), (434, 433, 126, 432), (435, 431, 527, 428), (436, 94, 535, 437), (26, 203, 319, 93), (438, 533, 502, 417), (439, 73, 120, 91), (27, 440, 317, 441), (438, 205, 534, 533), (28, 89, 112, 61), (28, 61, 115, 90), (28, 90, 316, 206), (28, 206, 315, 89), (29, 87, 477, 49), (29, 49, 485, 531), (29, 531, 532, 207), (29, 207, 530, 87), (30, 88, 109, 54), (30, 54, 112, 89), (30, 89, 315, 208), (30, 208, 314, 88), (31, 78, 329, 218), (31, 218, 333, 97), (31, 97, 539, 458), (31, 458, 523, 78), (585, 162, 103, 95), (585, 95, 389, 586), (577, 365, 322, 40), (577, 40, 104, 155), (444, 448, 537, 445), (33, 447, 539, 97), (33, 97, 333, 217), (33, 217, 536, 450), (451, 423, 122, 454), (452, 100, 538, 449), (453, 96, 332, 456), (34, 219, 328, 76), (457, 79, 125, 459), (35, 99, 129, 446), (457, 98, 128, 455), (457, 455, 517, 79), (546, 549, 543), (413, 497, 550, 547), (408, 10, 540, 542), (119, 57, 544, 133), (130, 132, 131), (134, 80, 548), (137, 344, 553, 145), (139, 136, 571, 566), (557, 135, 567, 555), (469, 36, 135, 557), (101, 43, 136, 139), (95, 103, 140, 138), (142, 572, 556, 143), (142, 143, 565, 144), (142, 144, 569, 568), (142, 568, 355, 560), (142, 560, 562, 572), (138, 140, 148, 146), (558, 137, 145, 570), (135, 386, 147, 567), (345, 138, 146, 356), (136, 141, 149, 571), (442, 153, 573, 379), (442, 443, 578, 153), (383, 152, 580, 384), (383, 382, 575, 152), (381, 151, 575, 382), (381, 380, 466, 151), (378, 150, 466, 380), (378, 379, 573, 150), (32, 160, 374, 216), (32, 39, 468, 160), (2, 159, 473, 42), (2, 209, 373, 159), (1, 158, 583, 38), (1, 42, 473, 158), (0, 157, 468, 39), (0, 38, 583, 157), (767, 220, 597, 763), (767, 668, 670, 220), (761, 663, 661, 755), (761, 666, 664, 663), (766, 227, 289, 672), (766, 375, 285, 227), (760, 675, 665, 366), (760, 757, 676, 675), (765, 225, 390, 588), (765, 377, 674, 225), (759, 725, 290, 368), (759, 364, 313, 725), (674, 745, 341, 225), (227, 340, 348, 289), (220, 339, 598, 597), (389, 387, 343, 279), (225, 341, 391, 390), (167, 215, 470, 671), (167, 608, 323, 215), (167, 232, 678, 608), (167, 671, 662, 232), (168, 232, 662, 221), (168, 680, 678, 232), (168, 234, 681, 680), (168, 221, 286, 234), (169, 234, 286, 228), (169, 683, 681, 234), (169, 233, 684, 683), (169, 228, 677, 233), (599, 395, 324, 604), (600, 601, 325, 214), (170, 250, 703, 603), (170, 606, 687, 250), (171, 692, 679, 229), (171, 235, 686, 692), (171, 690, 691, 235), (171, 229, 682, 690), (172, 239, 292, 231), (172, 237, 295, 239), (172, 689, 688, 237), (172, 231, 685, 689), (607, 213, 483, 609), (607, 605, 487, 213), (173, 240, 294, 236), (173, 230, 291, 240), (611, 732, 736, 615), (610, 718, 706, 612), (610, 259, 712, 718), (610, 614, 616, 715, 259), (175, 702, 295, 237), (175, 243, 298, 702), (175, 701, 699, 243), (175, 237, 688, 701), (619, 212, 505, 602), (619, 620, 326, 212), (176, 704, 705, 248), (176, 247, 300, 704), (177, 697, 693, 612), (177, 252, 696, 697), (177, 707, 297, 252), (177, 612, 706, 707), (178, 250, 686, 244), (178, 249, 703, 250), (178, 251, 301, 249), (178, 244, 698, 251), (179, 235, 691, 246), (179, 244, 686, 235), (179, 252, 297, 244), (179, 246, 696, 252), (180, 242, 298, 243), (180, 253, 694, 242), (180, 621, 708, 253), (180, 243, 699, 623), (181, 711, 301, 251), (181, 255, 305, 711), (181, 256, 302, 255), (181, 251, 698, 256), (624, 211, 326, 620), (624, 625, 327, 211), (182, 258, 710, 254), (182, 248, 705, 258), (626, 627, 713, 259), (183, 201, 518, 629), (183, 630, 318, 201), (626, 716, 717, 276), (626, 259, 715, 716), (184, 617, 694, 253), (184, 261, 307, 617), (184, 266, 308, 261), (184, 253, 708, 266), (185, 720, 305, 255), (185, 263, 309, 720), (185, 265, 714, 263), (185, 255, 302, 265), (186, 210, 327, 625), (186, 262, 329, 210), (186, 267, 719, 262), (186, 254, 710, 267), (631, 204, 318, 630), (631, 632, 320, 204), (187, 722, 311, 634), (187, 276, 717, 722), (635, 269, 308, 266), (635, 636, 723, 269), (188, 724, 721, 268), (188, 266, 708, 724), (189, 270, 709, 644), (189, 638, 310, 270), (189, 202, 319, 277), (189, 644, 317, 202), (639, 637, 310, 638), (640, 633, 723, 636), (641, 437, 535, 278), (190, 277, 319, 203), (642, 622, 700, 727), (643, 275, 304, 257), (191, 441, 317, 644), (642, 727, 534, 205), (192, 245, 296, 273), (192, 274, 299, 245), (192, 206, 316, 274), (192, 273, 315, 206), (193, 233, 677, 271), (193, 726, 684, 233), (193, 207, 532, 726), (193, 271, 530, 207), (194, 238, 293, 272), (194, 273, 296, 238), (194, 208, 315, 273), (194, 272, 314, 208), (195, 218, 329, 262), (195, 281, 333, 218), (195, 659, 730, 281), (195, 262, 719, 659), (764, 279, 287, 376), (764, 586, 389, 279), (758, 224, 322, 365), (758, 367, 288, 224), (646, 647, 728, 650), (197, 281, 730, 649), (197, 217, 333, 281), (197, 652, 536, 217), (653, 656, 306, 628), (654, 651, 729, 284), (655, 456, 332, 280), (198, 260, 328, 219), (658, 660, 309, 263), (199, 648, 331, 283), (658, 657, 330, 282), (658, 263, 714, 657), (737, 734, 740), (618, 738, 741, 695), (613, 733, 731, 174), (303, 337, 735, 241), (334, 335, 336), (338, 739, 264), (342, 559, 561, 388), (341, 352, 551, 391), (346, 747, 752, 340), (392, 552, 559, 342), (744, 742, 748, 339), (312, 392, 342, 200), (670, 744, 339, 220), (285, 346, 340, 227), (200, 342, 388, 321), (279, 343, 347, 287), (349, 350, 743, 753), (349, 351, 746, 350), (349, 749, 750, 351), (349, 353, 554, 749), (349, 753, 563, 353), (343, 354, 358, 347), (745, 751, 352, 341), (339, 748, 357, 598), (387, 564, 354, 343), (340, 752, 359, 348), (645, 592, 754, 363), (645, 363, 578, 443), (596, 384, 580, 362), (596, 362, 756, 595), (594, 595, 756, 361), (594, 361, 667, 593), (591, 593, 667, 360), (591, 360, 754, 592), (196, 216, 374, 372), (196, 372, 669, 223), (166, 226, 673, 371), (166, 371, 373, 209), (165, 222, 762, 370), (165, 370, 673, 226), (164, 223, 669, 369), (164, 369, 762, 222)])
me_cylinder.polygons.foreach_set('use_smooth', [1, 1, 1, 1, 1, 1, 1, 1, 1, 1, 1, 1, 1, 1, 1, 1, 1, 1, 1, 1, 1, 1, 1, 1, 1, 1, 1, 1, 1, 1, 1, 1, 1, 1, 1, 1, 1, 1, 1, 1, 1, 1, 1, 1, 1, 1, 1, 1, 1, 1, 1, 1, 1, 1, 1, 1, 1, 1, 1, 1, 1, 1, 1, 1, 1, 1, 1, 1, 1, 1, 1, 1, 1, 1, 1, 1, 1, 1, 1, 1, 1, 1, 1, 1, 1, 1, 1, 1, 1, 1, 1, 1, 1, 1, 1, 1, 1, 1, 1, 1, 1, 1, 1, 1, 1, 1, 1, 1, 1, 1, 1, 1, 1, 1, 1, 1, 1, 1, 1, 1, 1, 1, 1, 1, 1, 1, 1, 1, 1, 1, 1, 1, 1, 1, 1, 1, 1, 1, 1, 1, 1, 1, 1, 1, 1, 1, 1, 1, 1, 1, 1, 1, 1, 1, 1, 1, 1, 1, 1, 1, 1, 1, 1, 1, 1, 1, 1, 1, 1, 1, 1, 1, 1, 1, 1, 1, 1, 1, 1, 1, 1, 1, 1, 1, 1, 1, 1, 1, 1, 1, 1, 1, 1, 1, 1, 1, 1, 1, 1, 1, 1, 1, 1, 1, 1, 1, 1, 1, 1, 1, 1, 1, 1, 1, 1, 1, 1, 1, 1, 1, 1, 1, 1, 1, 1, 1, 1, 1, 1, 1, 1, 1, 1, 1, 1, 1, 1, 1, 1, 1, 1, 1, 1, 1, 1, 1, 1, 1, 1, 1, 1, 1, 1, 1, 1, 1, 1, 1, 1, 1, 1, 1, 1, 1, 1, 1, 1, 1, 1, 1, 1, 1, 1, 1, 1, 1, 1, 1, 1, 1, 1, 1, 1, 1, 1, 1, 1, 1, 1, 1, 1, 1, 1, 1, 1, 1, 1, 1, 1, 1, 1, 1, 1, 1, 1, 1, 1, 1, 1, 1, 1, 1, 1, 1, 1, 1, 1, 1, 1, 1, 1, 1, 1, 1, 1, 1, 1, 1, 1, 1, 1, 1, 1, 1, 1, 1, 1, 1, 1, 1, 1, 1, 1, 1, 0, 1, 1, 0, 1, 0, 1, 1, 0, 1, 1, 1, 1, 1, 1, 1, 1, 1, 1, 1, 1, 1, 1, 1, 1, 1, 1, 1, 1, 1, 1, 1, 1, 1, 1, 1])
_uv = me_cylinder.uv_layers.new(name='UVMap')
_uv.uv.foreach_set('vector', [0.06164, 0.8966, 0.1432, 0.8966, 0.1432, 0.9109, 0.06164, 0.9109, 0.06164, 0.8966, 0.06164, 0.9109, 0.0004904, 0.9109, 0.0004904, 0.8966, 0.9675, 0.6146, 0.9675, 0.6758, 0.9532, 0.6758, 0.9532, 0.6146, 0.9675, 0.6146, 0.9532, 0.6146, 0.9532, 0.5331, 0.9675, 0.5331, 0.2247, 0.8966, 0.2859, 0.8966, 0.2859, 0.9109, 0.2247, 0.9109, 0.2247, 0.8966, 0.2247, 0.9109, 0.1432, 0.9109, 0.1432, 0.8966, 0.9675, 0.4516, 0.9675, 0.5331, 0.9532, 0.5331, 0.9532, 0.4516, 0.9675, 0.4516, 0.9532, 0.4516, 0.9532, 0.3904, 0.9675, 0.3904, 0.1417, 0.9458, 0.09464, 0.9458, 0.09464, 0.9602, 0.1417, 0.9602, 0.1417, 0.9458, 0.1417, 0.9602, 0.1888, 0.9602, 0.1888, 0.9458, 0.9676, 0.1355, 0.9676, 0.08839, 0.9532, 0.08839, 0.9532, 0.1355, 0.9676, 0.1355, 0.9532, 0.1355, 0.9532, 0.1825, 0.9676, 0.1825, 0.1888, 0.9602, 0.1417, 0.9602, 0.1417, 0.9941, 0.1888, 0.9941, 0.2247, 0.9109, 0.2859, 0.9109, 0.2859, 0.9448, 0.2247, 0.9448, 0.06164, 0.9109, 0.1432, 0.9109, 0.1432, 0.9448, 0.06164, 0.9448, 0.7489, 0.9365, 0.7959, 0.9365, 0.7959, 0.9704, 0.7489, 0.9704, 0.1417, 0.9602, 0.09464, 0.9602, 0.09464, 0.9941, 0.1417, 0.9941, 0.242, 0.6923, 0.2492, 0.7038, 0.204, 0.7168, 0.2004, 0.7043, 0.242, 0.6923, 0.2004, 0.7043, 0.1968, 0.6917, 0.2348, 0.6808, 0.242, 0.6923, 0.2348, 0.6808, 0.268, 0.6534, 0.2784, 0.6622, 0.242, 0.6923, 0.2784, 0.6622, 0.2888, 0.6711, 0.2492, 0.7038, 0.3044, 0.5962, 0.3171, 0.5993, 0.2888, 0.6711, 0.2784, 0.6622, 0.3044, 0.5962, 0.2784, 0.6622, 0.268, 0.6534, 0.2917, 0.593, 0.3044, 0.5962, 0.2917, 0.593, 0.2917, 0.5218, 0.3044, 0.5181, 0.3044, 0.5962, 0.3044, 0.5181, 0.3171, 0.5144, 0.3171, 0.5993, 0.2628, 0.452, 0.2718, 0.4426, 0.3171, 0.5144, 0.3044, 0.5181, 0.2628, 0.452, 0.3044, 0.5181, 0.2917, 0.5218, 0.2538, 0.4614, 0.2628, 0.452, 0.2538, 0.4614, 0.2015, 0.4231, 0.2056, 0.41, 0.2628, 0.452, 0.2056, 0.41, 0.2097, 0.3969, 0.2718, 0.4426, 0.9032, 0.6602, 0.9238, 0.6657, 0.9238, 0.6412, 0.9032, 0.6412, 0.9032, 0.6602, 0.9032, 0.6412, 0.8853, 0.6412, 0.8853, 0.6584, 0.6706, 0.3716, 0.6596, 0.3894, 0.6351, 0.3814, 0.6455, 0.3676, 0.6706, 0.3716, 0.6455, 0.3676, 0.642, 0.335, 0.6611, 0.3509, 0.6768, 0.2755, 0.705, 0.2755, 0.705, 0.3269, 0.6768, 0.3269, 0.6768, 0.2755, 0.6768, 0.3269, 0.642, 0.335, 0.6351, 0.2743, 0.6768, 0.2755, 0.6351, 0.2743, 0.6372, 0.2097, 0.6768, 0.207, 0.6768, 0.2755, 0.6768, 0.207, 0.705, 0.207, 0.705, 0.2755, 0.6768, 0.1386, 0.705, 0.1386, 0.705, 0.207, 0.6768, 0.207, 0.6768, 0.1386, 0.6768, 0.207, 0.6372, 0.2097, 0.6394, 0.1451, 0.6768, 0.1386, 0.6394, 0.1451, 0.641, 0.0967, 0.6768, 0.08719, 0.6768, 0.1386, 0.6768, 0.08719, 0.705, 0.08719, 0.705, 0.1386, 0.8727, 0.04794, 0.9009, 0.04003, 0.9009, 0.07957, 0.8727, 0.07957, 0.8727, 0.04794, 0.8727, 0.07957, 0.857, 0.07957, 0.857, 0.05505, 0.8727, 0.04794, 0.857, 0.05505, 0.8379, 0.02924, 0.8727, 0.01433, 0.8727, 0.04794, 0.8727, 0.01433, 0.9009, 0.0004904, 0.9009, 0.04003, 0.9829, 0.0748, 0.9833, 0.06585, 0.9379, 0.07463, 0.984, 0.08741, 0.7375, 0.4911, 0.7665, 0.5377, 0.7524, 0.5826, 0.7104, 0.5403, 0.7375, 0.4911, 0.7104, 0.5403, 0.6934, 0.4523, 0.7169, 0.4518, 0.7375, 0.4911, 0.7169, 0.4518, 0.7463, 0.447, 0.7574, 0.4731, 0.7445, 0.4848, 0.5837, 0.1649, 0.6394, 0.1451, 0.6372, 0.2097, 0.575, 0.2177, 0.5837, 0.1649, 0.575, 0.2177, 0.51, 0.2216, 0.5287, 0.1796, 0.5837, 0.1649, 0.5287, 0.1796, 0.5436, 0.1478, 0.5902, 0.1252, 0.5837, 0.1649, 0.5902, 0.1252, 0.641, 0.0967, 0.6394, 0.1451, 0.7315, 0.7995, 0.6547, 0.7954, 0.6547, 0.7782, 0.7315, 0.7782, 0.7315, 0.7995, 0.7315, 0.7782, 0.8296, 0.7782, 0.8296, 0.8048, 0.7315, 0.7995, 0.8296, 0.8048, 0.8304, 0.823, 0.7346, 0.8155, 0.7315, 0.7995, 0.7346, 0.8155, 0.6793, 0.8085, 0.6547, 0.7954, 0.4396, 0.2504, 0.4002, 0.2128, 0.4165, 0.1723, 0.4617, 0.212, 0.4396, 0.2504, 0.4617, 0.212, 0.51, 0.2216, 0.4936, 0.2631, 0.4396, 0.2504, 0.4936, 0.2631, 0.4784, 0.3042, 0.4223, 0.2876, 0.4396, 0.2504, 0.4223, 0.2876, 0.3805, 0.2555, 0.4002, 0.2128, 0.5703, 0.3557, 0.5577, 0.3234, 0.642, 0.335, 0.6455, 0.3676, 0.5703, 0.3557, 0.6455, 0.3676, 0.6351, 0.3814, 0.5797, 0.3799, 0.5703, 0.3557, 0.5797, 0.3799, 0.4839, 0.3668, 0.4816, 0.34, 0.5703, 0.3557, 0.4816, 0.34, 0.4784, 0.3042, 0.5577, 0.3234, 0.5664, 0.2706, 0.575, 0.2177, 0.6372, 0.2097, 0.6351, 0.2743, 0.5664, 0.2706, 0.6351, 0.2743, 0.642, 0.335, 0.5577, 0.3234, 0.5664, 0.2706, 0.5577, 0.3234, 0.4784, 0.3042, 0.4936, 0.2631, 0.5664, 0.2706, 0.4936, 0.2631, 0.51, 0.2216, 0.575, 0.2177, 0.4932, 0.1712, 0.5287, 0.1796, 0.51, 0.2216, 0.4617, 0.212, 0.4932, 0.1712, 0.4617, 0.212, 0.4165, 0.1723, 0.4679, 0.1473, 0.4932, 0.1712, 0.4679, 0.1473, 0.5156, 0.1042, 0.5203, 0.1397, 0.4932, 0.1712, 0.5203, 0.1397, 0.5436, 0.1478, 0.5287, 0.1796, 0.416, 0.3246, 0.4816, 0.34, 0.4839, 0.3668, 0.4113, 0.3523, 0.416, 0.3246, 0.4113, 0.3523, 0.3551, 0.3222, 0.366, 0.2936, 0.416, 0.3246, 0.366, 0.2936, 0.3805, 0.2555, 0.4223, 0.2876, 0.416, 0.3246, 0.4223, 0.2876, 0.4784, 0.3042, 0.4816, 0.34, 0.9046, 0.8066, 0.8296, 0.8048, 0.8296, 0.7782, 0.9046, 0.7782, 0.9046, 0.8066, 0.9046, 0.7782, 0.9628, 0.7782, 0.9628, 0.8066, 0.9046, 0.8066, 0.9628, 0.8066, 0.9592, 0.8255, 0.903, 0.8255, 0.9046, 0.8066, 0.903, 0.8255, 0.8304, 0.823, 0.8296, 0.8048, 0.7322, 0.4052, 0.7169, 0.4518, 0.6934, 0.4523, 0.6992, 0.4208, 0.8022, 0.5795, 0.7675, 0.5946, 0.7675, 0.6187, 0.8022, 0.6187, 0.8022, 0.5795, 0.8022, 0.6187, 0.8706, 0.6187, 0.8706, 0.5889, 0.8022, 0.5795, 0.8706, 0.5889, 0.8843, 0.5628, 0.8354, 0.5496, 0.7322, 0.4052, 0.7665, 0.4116, 0.7463, 0.447, 0.7169, 0.4518, 0.4434, 0.1153, 0.4679, 0.1473, 0.4165, 0.1723, 0.3994, 0.1475, 0.4434, 0.1153, 0.3994, 0.1475, 0.3917, 0.1203, 0.4163, 0.08769, 0.4434, 0.1153, 0.4163, 0.08769, 0.4652, 0.0443, 0.4882, 0.07204, 0.4434, 0.1153, 0.4882, 0.07204, 0.5156, 0.1042, 0.4679, 0.1473, 0.6931, 0.5655, 0.7429, 0.6222, 0.7358, 0.652, 0.6819, 0.5985, 0.6931, 0.5655, 0.6819, 0.5985, 0.6449, 0.5337, 0.6576, 0.4988, 0.6931, 0.5655, 0.6576, 0.4988, 0.6934, 0.4523, 0.7104, 0.5403, 0.6931, 0.5655, 0.7104, 0.5403, 0.7524, 0.5826, 0.7429, 0.6222, 0.887, 0.8454, 0.9461, 0.8454, 0.9461, 0.8738, 0.887, 0.8738, 0.887, 0.8454, 0.887, 0.8738, 0.8187, 0.8738, 0.8187, 0.8454, 0.887, 0.8454, 0.8187, 0.8454, 0.8077, 0.8265, 0.8766, 0.8265, 0.887, 0.8454, 0.8766, 0.8265, 0.9365, 0.8265, 0.9461, 0.8454, 0.7627, 0.2962, 0.706, 0.2892, 0.706, 0.319, 0.7627, 0.319, 0.7627, 0.2962, 0.7627, 0.319, 0.8102, 0.319, 0.8102, 0.3005, 0.7627, 0.2962, 0.8102, 0.3005, 0.8018, 0.2876, 0.7711, 0.2749, 0.7627, 0.2962, 0.7711, 0.2749, 0.7197, 0.263, 0.706, 0.2892, 0.5313, 0.03566, 0.4882, 0.07204, 0.4652, 0.0443, 0.5166, 0.01101, 0.5313, 0.03566, 0.5166, 0.01101, 0.5473, 0.0004904, 0.5634, 0.01095, 0.5313, 0.03566, 0.5634, 0.01095, 0.5625, 0.0337, 0.5459, 0.05913, 0.5313, 0.03566, 0.5459, 0.05913, 0.5156, 0.1042, 0.4882, 0.07204, 0.902, 0.3412, 0.8676, 0.3454, 0.8647, 0.3727, 0.9098, 0.3583, 0.902, 0.3412, 0.9098, 0.3583, 0.9353, 0.3494, 0.9369, 0.3369, 0.902, 0.3412, 0.9369, 0.3369, 0.9369, 0.3184, 0.902, 0.3184, 0.902, 0.3412, 0.902, 0.3184, 0.8676, 0.3184, 0.8676, 0.3454, 0.8853, 0.5655, 0.9147, 0.5641, 0.9163, 0.5516, 0.8935, 0.5496, 0.6356, 0.6937, 0.6394, 0.681, 0.6585, 0.6803, 0.6585, 0.6948, 0.8282, 0.3019, 0.8102, 0.3005, 0.8102, 0.319, 0.8282, 0.319, 0.8853, 0.5655, 0.8853, 0.5826, 0.9147, 0.5826, 0.9147, 0.5641, 0.7765, 0.441, 0.7957, 0.4401, 0.7908, 0.4124, 0.7675, 0.4141, 0.8397, 0.3469, 0.8292, 0.3738, 0.8647, 0.3727, 0.8676, 0.3454, 0.8397, 0.3469, 0.8676, 0.3454, 0.8676, 0.3184, 0.8397, 0.3184, 0.7765, 0.441, 0.7765, 0.4695, 0.7957, 0.4695, 0.7957, 0.4401, 0.8396, 0.4375, 0.8887, 0.4343, 0.8882, 0.4008, 0.8374, 0.4072, 0.8396, 0.4375, 0.8374, 0.4072, 0.7908, 0.4124, 0.7957, 0.4401, 0.8396, 0.4375, 0.7957, 0.4401, 0.7957, 0.4695, 0.8396, 0.4695, 0.8396, 0.4375, 0.8396, 0.4695, 0.8887, 0.4695, 0.8887, 0.4343, 0.1588, 0.404, 0.1588, 0.3904, 0.2097, 0.3969, 0.2056, 0.41, 0.1588, 0.404, 0.2056, 0.41, 0.2015, 0.4231, 0.1588, 0.4176, 0.1588, 0.404, 0.1588, 0.4176, 0.1208, 0.4285, 0.1172, 0.416, 0.1588, 0.404, 0.1172, 0.416, 0.1136, 0.4035, 0.1588, 0.3904, 0.924, 0.4319, 0.9522, 0.43, 0.9522, 0.3904, 0.924, 0.3954, 0.924, 0.4319, 0.924, 0.3954, 0.8882, 0.4008, 0.8887, 0.4343, 0.924, 0.4319, 0.8887, 0.4343, 0.8887, 0.4695, 0.924, 0.4695, 0.924, 0.4319, 0.924, 0.4695, 0.9522, 0.4695, 0.9522, 0.43, 0.761, 0.8454, 0.8187, 0.8454, 0.8187, 0.8738, 0.761, 0.8738, 0.761, 0.8454, 0.761, 0.8738, 0.7125, 0.8738, 0.7125, 0.8466, 0.761, 0.8454, 0.7125, 0.8466, 0.715, 0.8333, 0.7506, 0.8265, 0.761, 0.8454, 0.7506, 0.8265, 0.8077, 0.8265, 0.8187, 0.8454, 0.7959, 0.9221, 0.843, 0.9221, 0.843, 0.9365, 0.7959, 0.9365, 0.7959, 0.9221, 0.7959, 0.9365, 0.7489, 0.9365, 0.7489, 0.9221, 0.9275, 0.1005, 0.9275, 0.1476, 0.9132, 0.1476, 0.9132, 0.1005, 0.9275, 0.1005, 0.9132, 0.1005, 0.9132, 0.05341, 0.9275, 0.05341, 0.6717, 0.8501, 0.6547, 0.8537, 0.6708, 0.8406, 0.6836, 0.8324, 0.6717, 0.8501, 0.6836, 0.8324, 0.715, 0.8333, 0.7125, 0.8466, 0.6717, 0.8501, 0.7125, 0.8466, 0.7125, 0.8738, 0.6717, 0.8738, 0.6717, 0.8501, 0.6717, 0.8738, 0.6547, 0.8738, 0.6547, 0.8537, 0.8379, 0.1817, 0.8816, 0.1766, 0.9122, 0.1596, 0.8483, 0.1651, 0.9495, 0.6333, 0.9444, 0.6167, 0.9248, 0.6191, 0.929, 0.6321, 0.9495, 0.6333, 0.929, 0.6321, 0.929, 0.6522, 0.9495, 0.6522, 0.8379, 0.1817, 0.8379, 0.2007, 0.8795, 0.2007, 0.8816, 0.1766, 0.6468, 0.4444, 0.6576, 0.4988, 0.6449, 0.5337, 0.6356, 0.4774, 0.6468, 0.4444, 0.6356, 0.4774, 0.6403, 0.4409, 0.648, 0.4083, 0.6468, 0.4444, 0.648, 0.4083, 0.655, 0.3944, 0.6742, 0.3904, 0.6468, 0.4444, 0.6742, 0.3904, 0.6934, 0.4523, 0.6576, 0.4988, 0.9742, 0.8265, 0.9742, 0.8748, 0.947, 0.8636, 0.3994, 0.1475, 0.4165, 0.1723, 0.3922, 0.1718, 0.3533, 0.1433, 0.4002, 0.2128, 0.3773, 0.1628, 0.3673, 0.1497, 0.3672, 0.1871, 0.4165, 0.1723, 0.4002, 0.2128, 0.3672, 0.1871, 0.3922, 0.1718, 0.612, 0.8966, 0.612, 0.9428, 0.5732, 0.9044, 0.9833, 0.06585, 0.984, 0.04937, 0.9379, 0.07463, 0.6827, 0.653, 0.6356, 0.653, 0.6356, 0.6793, 0.6827, 0.6793, 0.7974, 0.9714, 0.8789, 0.9714, 0.8789, 0.9977, 0.7974, 0.9977, 0.6547, 0.9714, 0.7159, 0.9714, 0.7159, 0.9977, 0.6547, 0.9977, 0.0004904, 0.9109, 0.06164, 0.9109, 0.06164, 0.9448, 0.0004904, 0.9448, 0.1432, 0.9109, 0.2247, 0.9109, 0.2247, 0.9448, 0.1432, 0.9448, 0.7959, 0.9365, 0.843, 0.9365, 0.843, 0.9704, 0.7959, 0.9704, 0.4907, 0.8203, 0.6537, 0.8485, 0.6333, 0.8015, 0.5722, 0.7544, 0.4907, 0.8203, 0.5722, 0.7544, 0.4907, 0.7308, 0.4091, 0.7544, 0.4907, 0.8203, 0.4091, 0.7544, 0.348, 0.8015, 0.3276, 0.8485, 0.4907, 0.8203, 0.3276, 0.8485, 0.3276, 0.8956, 0.4907, 0.8956, 0.4907, 0.8203, 0.4907, 0.8956, 0.6537, 0.8956, 0.6537, 0.8485, 0.8911, 0.9221, 0.9381, 0.9221, 0.9381, 0.9485, 0.8911, 0.9485, 0.7298, 0.653, 0.6827, 0.653, 0.6827, 0.6793, 0.7298, 0.6793, 0.7159, 0.9714, 0.7974, 0.9714, 0.7974, 0.9977, 0.7159, 0.9977, 0.844, 0.9221, 0.8911, 0.9221, 0.8911, 0.9485, 0.844, 0.9485, 0.8789, 0.9714, 0.9401, 0.9714, 0.9401, 0.9977, 0.8789, 0.9977, 0.5559, 0.6865, 0.5668, 0.7038, 0.6064, 0.6711, 0.5908, 0.6578, 0.5559, 0.6865, 0.5161, 0.698, 0.5216, 0.7168, 0.5668, 0.7038, 0.4763, 0.4108, 0.4763, 0.3904, 0.4311, 0.4035, 0.4365, 0.4223, 0.4763, 0.4108, 0.5211, 0.4165, 0.5272, 0.3969, 0.4763, 0.3904, 0.5758, 0.4567, 0.5894, 0.4426, 0.5272, 0.3969, 0.5211, 0.4165, 0.5758, 0.4567, 0.6156, 0.5199, 0.6346, 0.5144, 0.5894, 0.4426, 0.6156, 0.5946, 0.6346, 0.5993, 0.6346, 0.5144, 0.6156, 0.5199, 0.6156, 0.5946, 0.5908, 0.6578, 0.6064, 0.6711, 0.6346, 0.5993, 0.5559, 0.6865, 0.5668, 0.7038, 0.5216, 0.7168, 0.5161, 0.698, 0.5559, 0.6865, 0.5908, 0.6578, 0.6064, 0.6711, 0.5668, 0.7038, 0.4763, 0.4108, 0.4763, 0.3904, 0.5272, 0.3969, 0.5211, 0.4165, 0.4763, 0.4108, 0.4365, 0.4223, 0.4311, 0.4035, 0.4763, 0.3904, 0.5758, 0.4567, 0.5894, 0.4426, 0.6346, 0.5144, 0.6156, 0.5199, 0.5758, 0.4567, 0.5211, 0.4165, 0.5272, 0.3969, 0.5894, 0.4426, 0.6156, 0.5946, 0.6346, 0.5993, 0.6064, 0.6711, 0.5908, 0.6578, 0.6156, 0.5946, 0.6156, 0.5199, 0.6346, 0.5144, 0.6346, 0.5993, 0.348, 0.8966, 0.348, 0.9109, 0.4295, 0.9109, 0.4295, 0.8966, 0.348, 0.8966, 0.2868, 0.8966, 0.2868, 0.9109, 0.348, 0.9109, 0.9522, 0.3126, 0.9379, 0.3126, 0.9379, 0.3738, 0.9522, 0.3738, 0.9522, 0.3126, 0.9522, 0.2311, 0.9379, 0.2311, 0.9379, 0.3126, 0.511, 0.8966, 0.511, 0.9109, 0.5722, 0.9109, 0.5722, 0.8966, 0.511, 0.8966, 0.4295, 0.8966, 0.4295, 0.9109, 0.511, 0.9109, 0.9522, 0.1495, 0.9379, 0.1495, 0.9379, 0.2311, 0.9522, 0.2311, 0.9522, 0.1495, 0.9522, 0.08839, 0.9379, 0.08839, 0.9379, 0.1495, 0.04756, 0.9458, 0.04756, 0.9602, 0.09464, 0.9602, 0.09464, 0.9458, 0.04756, 0.9458, 0.0004904, 0.9458, 0.0004904, 0.9602, 0.04756, 0.9602, 0.9676, 0.2296, 0.9532, 0.2296, 0.9532, 0.2767, 0.9676, 0.2767, 0.9676, 0.2296, 0.9676, 0.1825, 0.9532, 0.1825, 0.9532, 0.2296, 0.0004904, 0.9602, 0.0004904, 0.9941, 0.04756, 0.9941, 0.04756, 0.9602, 0.511, 0.9109, 0.511, 0.9448, 0.5722, 0.9448, 0.5722, 0.9109, 0.348, 0.9109, 0.348, 0.9448, 0.4295, 0.9448, 0.4295, 0.9109, 0.7489, 0.9365, 0.7489, 0.9704, 0.7018, 0.9704, 0.7018, 0.9365, 0.04756, 0.9602, 0.04756, 0.9941, 0.09464, 0.9941, 0.09464, 0.9602, 0.1588, 0.7163, 0.2004, 0.7043, 0.204, 0.7168, 0.1588, 0.7299, 0.1588, 0.7163, 0.1588, 0.7027, 0.1968, 0.6917, 0.2004, 0.7043, 0.1588, 0.7163, 0.112, 0.7103, 0.116, 0.6972, 0.1588, 0.7027, 0.1588, 0.7163, 0.1588, 0.7299, 0.1079, 0.7233, 0.112, 0.7103, 0.05476, 0.6682, 0.112, 0.7103, 0.1079, 0.7233, 0.04572, 0.6776, 0.05476, 0.6682, 0.06381, 0.6588, 0.116, 0.6972, 0.112, 0.7103, 0.05476, 0.6682, 0.01315, 0.6022, 0.02582, 0.5985, 0.06381, 0.6588, 0.05476, 0.6682, 0.04572, 0.6776, 0.0004904, 0.6058, 0.01315, 0.6022, 0.01315, 0.5241, 0.01315, 0.6022, 0.0004904, 0.6058, 0.0004904, 0.521, 0.01315, 0.5241, 0.02582, 0.5272, 0.02582, 0.5985, 0.01315, 0.6022, 0.01315, 0.5241, 0.03916, 0.458, 0.04956, 0.4669, 0.02582, 0.5272, 0.01315, 0.5241, 0.0004904, 0.521, 0.02876, 0.4492, 0.03916, 0.458, 0.9032, 0.6222, 0.9032, 0.6412, 0.9238, 0.6412, 0.9238, 0.6167, 0.9032, 0.6222, 0.8853, 0.624, 0.8853, 0.6412, 0.9032, 0.6412, 0.3178, 0.3716, 0.2927, 0.3676, 0.2823, 0.3814, 0.3069, 0.3894, 0.3178, 0.3716, 0.3083, 0.3509, 0.2893, 0.335, 0.2927, 0.3676, 0.324, 0.2755, 0.324, 0.3269, 0.3523, 0.3269, 0.3523, 0.2755, 0.324, 0.2755, 0.2823, 0.2743, 0.2893, 0.335, 0.324, 0.3269, 0.324, 0.2755, 0.324, 0.207, 0.2845, 0.2097, 0.2823, 0.2743, 0.324, 0.2755, 0.3523, 0.2755, 0.3523, 0.207, 0.324, 0.207, 0.324, 0.1386, 0.324, 0.207, 0.3523, 0.207, 0.3523, 0.1386, 0.324, 0.1386, 0.2866, 0.1451, 0.2845, 0.2097, 0.324, 0.207, 0.324, 0.1386, 0.324, 0.08719, 0.2883, 0.0967, 0.2866, 0.1451, 0.324, 0.1386, 0.3523, 0.1386, 0.3523, 0.08719, 0.324, 0.08719, 0.8727, 0.1112, 0.8727, 0.07957, 0.9009, 0.07957, 0.9009, 0.1191, 0.8727, 0.1112, 0.857, 0.1041, 0.857, 0.07957, 0.8727, 0.07957, 0.8727, 0.1112, 0.8727, 0.1448, 0.8379, 0.1299, 0.857, 0.1041, 0.8727, 0.1112, 0.9009, 0.1191, 0.9009, 0.1587, 0.8727, 0.1448, 0.9841, 0.9348, 0.9852, 0.9221, 0.9391, 0.9349, 0.9845, 0.9437, 0.8079, 0.1012, 0.7808, 0.1504, 0.8228, 0.1926, 0.8369, 0.1478, 0.8079, 0.1012, 0.7873, 0.06183, 0.7638, 0.06242, 0.7808, 0.1504, 0.8079, 0.1012, 0.8149, 0.09484, 0.8278, 0.08314, 0.8167, 0.05712, 0.7873, 0.06183, 0.231, 0.1649, 0.2223, 0.2177, 0.2845, 0.2097, 0.2866, 0.1451, 0.231, 0.1649, 0.1759, 0.1796, 0.1572, 0.2216, 0.2223, 0.2177, 0.231, 0.1649, 0.2375, 0.1252, 0.1908, 0.1478, 0.1759, 0.1796, 0.231, 0.1649, 0.2866, 0.1451, 0.2883, 0.0967, 0.2375, 0.1252, 0.7315, 0.7568, 0.7315, 0.7782, 0.6547, 0.7782, 0.6547, 0.7609, 0.7315, 0.7568, 0.8296, 0.7515, 0.8296, 0.7782, 0.7315, 0.7782, 0.7315, 0.7568, 0.7346, 0.7408, 0.8304, 0.7333, 0.8296, 0.7515, 0.7315, 0.7568, 0.6547, 0.7609, 0.6793, 0.7478, 0.7346, 0.7408, 0.08686, 0.2504, 0.1089, 0.212, 0.06375, 0.1723, 0.04743, 0.2128, 0.08686, 0.2504, 0.1408, 0.2631, 0.1572, 0.2216, 0.1089, 0.212, 0.08686, 0.2504, 0.0695, 0.2876, 0.1256, 0.3042, 0.1408, 0.2631, 0.08686, 0.2504, 0.04743, 0.2128, 0.02771, 0.2555, 0.0695, 0.2876, 0.2175, 0.3557, 0.2927, 0.3676, 0.2893, 0.335, 0.2049, 0.3234, 0.2175, 0.3557, 0.2269, 0.3799, 0.2823, 0.3814, 0.2927, 0.3676, 0.2175, 0.3557, 0.1288, 0.34, 0.1312, 0.3668, 0.2269, 0.3799, 0.2175, 0.3557, 0.2049, 0.3234, 0.1256, 0.3042, 0.1288, 0.34, 0.2136, 0.2706, 0.2823, 0.2743, 0.2845, 0.2097, 0.2223, 0.2177, 0.2136, 0.2706, 0.2049, 0.3234, 0.2893, 0.335, 0.2823, 0.2743, 0.2136, 0.2706, 0.1408, 0.2631, 0.1256, 0.3042, 0.2049, 0.3234, 0.2136, 0.2706, 0.2223, 0.2177, 0.1572, 0.2216, 0.1408, 0.2631, 0.1404, 0.1712, 0.1089, 0.212, 0.1572, 0.2216, 0.1759, 0.1796, 0.1404, 0.1712, 0.1151, 0.1473, 0.06375, 0.1723, 0.1089, 0.212, 0.1404, 0.1712, 0.1676, 0.1397, 0.1629, 0.1042, 0.1151, 0.1473, 0.1404, 0.1712, 0.1759, 0.1796, 0.1908, 0.1478, 0.1676, 0.1397, 0.06326, 0.3246, 0.05858, 0.3523, 0.1312, 0.3668, 0.1288, 0.34, 0.06326, 0.3246, 0.01324, 0.2936, 0.002384, 0.3222, 0.05858, 0.3523, 0.06326, 0.3246, 0.0695, 0.2876, 0.02771, 0.2555, 0.01324, 0.2936, 0.06326, 0.3246, 0.1288, 0.34, 0.1256, 0.3042, 0.0695, 0.2876, 0.9046, 0.7498, 0.9046, 0.7782, 0.8296, 0.7782, 0.8296, 0.7515, 0.9046, 0.7498, 0.9628, 0.7498, 0.9628, 0.7782, 0.9046, 0.7782, 0.9046, 0.7498, 0.903, 0.7308, 0.9592, 0.7308, 0.9628, 0.7498, 0.9046, 0.7498, 0.8296, 0.7515, 0.8304, 0.7333, 0.903, 0.7308, 0.8027, 0.01527, 0.7696, 0.03084, 0.7638, 0.06242, 0.7873, 0.06183, 0.8022, 0.6579, 0.8022, 0.6187, 0.7675, 0.6187, 0.7675, 0.6427, 0.8022, 0.6579, 0.8706, 0.6484, 0.8706, 0.6187, 0.8022, 0.6187, 0.8022, 0.6579, 0.8354, 0.6878, 0.8843, 0.6746, 0.8706, 0.6484, 0.8027, 0.01527, 0.7873, 0.06183, 0.8167, 0.05712, 0.8369, 0.02168, 0.09061, 0.1153, 0.0466, 0.1475, 0.06375, 0.1723, 0.1151, 0.1473, 0.09061, 0.1153, 0.06349, 0.08769, 0.03894, 0.1203, 0.0466, 0.1475, 0.09061, 0.1153, 0.1354, 0.07204, 0.1124, 0.0443, 0.06349, 0.08769, 0.09061, 0.1153, 0.1151, 0.1473, 0.1629, 0.1042, 0.1354, 0.07204, 0.7635, 0.1756, 0.7523, 0.2085, 0.8062, 0.2621, 0.8133, 0.2323, 0.7635, 0.1756, 0.728, 0.1089, 0.7153, 0.1438, 0.7523, 0.2085, 0.7635, 0.1756, 0.7808, 0.1504, 0.7638, 0.06242, 0.728, 0.1089, 0.7635, 0.1756, 0.8133, 0.2323, 0.8228, 0.1926, 0.7808, 0.1504, 0.887, 0.9022, 0.887, 0.8738, 0.9461, 0.8738, 0.9461, 0.9022, 0.887, 0.9022, 0.8187, 0.9022, 0.8187, 0.8738, 0.887, 0.8738, 0.887, 0.9022, 0.8766, 0.9212, 0.8077, 0.9212, 0.8187, 0.9022, 0.887, 0.9022, 0.9461, 0.9022, 0.9365, 0.9212, 0.8766, 0.9212, 0.7627, 0.3417, 0.7627, 0.319, 0.706, 0.319, 0.706, 0.3487, 0.7627, 0.3417, 0.8102, 0.3375, 0.8102, 0.319, 0.7627, 0.319, 0.7627, 0.3417, 0.7711, 0.363, 0.8018, 0.3503, 0.8102, 0.3375, 0.7627, 0.3417, 0.706, 0.3487, 0.7197, 0.3749, 0.7711, 0.363, 0.1785, 0.03566, 0.1638, 0.01101, 0.1124, 0.0443, 0.1354, 0.07204, 0.1785, 0.03566, 0.2106, 0.01095, 0.1946, 0.0004904, 0.1638, 0.01101, 0.1785, 0.03566, 0.1931, 0.05913, 0.2098, 0.0337, 0.2106, 0.01095, 0.1785, 0.03566, 0.1354, 0.07204, 0.1629, 0.1042, 0.1931, 0.05913, 0.902, 0.2956, 0.9098, 0.2785, 0.8647, 0.2641, 0.8676, 0.2913, 0.902, 0.2956, 0.9369, 0.2999, 0.9353, 0.2874, 0.9098, 0.2785, 0.902, 0.2956, 0.902, 0.3184, 0.9369, 0.3184, 0.9369, 0.2999, 0.902, 0.2956, 0.8676, 0.2913, 0.8676, 0.3184, 0.902, 0.3184, 0.8853, 0.5997, 0.8935, 0.6157, 0.9163, 0.6136, 0.9147, 0.6011, 0.6595, 0.6937, 0.6823, 0.6948, 0.6823, 0.6803, 0.6632, 0.681, 0.8282, 0.336, 0.8282, 0.319, 0.8102, 0.319, 0.8102, 0.3375, 0.8853, 0.5997, 0.9147, 0.6011, 0.9147, 0.5826, 0.8853, 0.5826, 0.7765, 0.498, 0.7675, 0.5249, 0.7908, 0.5266, 0.7957, 0.4989, 0.8397, 0.2899, 0.8676, 0.2913, 0.8647, 0.2641, 0.8292, 0.263, 0.8397, 0.2899, 0.8397, 0.3184, 0.8676, 0.3184, 0.8676, 0.2913, 0.7765, 0.498, 0.7957, 0.4989, 0.7957, 0.4695, 0.7765, 0.4695, 0.8396, 0.5015, 0.8374, 0.5318, 0.8882, 0.5382, 0.8887, 0.5047, 0.8396, 0.5015, 0.7957, 0.4989, 0.7908, 0.5266, 0.8374, 0.5318, 0.8396, 0.5015, 0.8396, 0.4695, 0.7957, 0.4695, 0.7957, 0.4989, 0.8396, 0.5015, 0.8887, 0.5047, 0.8887, 0.4695, 0.8396, 0.4695, 0.07557, 0.428, 0.03916, 0.458, 0.02876, 0.4492, 0.06833, 0.4165, 0.07557, 0.428, 0.0828, 0.4395, 0.04956, 0.4669, 0.03916, 0.458, 0.07557, 0.428, 0.1172, 0.416, 0.1208, 0.4285, 0.0828, 0.4395, 0.07557, 0.428, 0.06833, 0.4165, 0.1136, 0.4035, 0.1172, 0.416, 0.924, 0.5071, 0.924, 0.5436, 0.9522, 0.5486, 0.9522, 0.509, 0.924, 0.5071, 0.8887, 0.5047, 0.8882, 0.5382, 0.924, 0.5436, 0.924, 0.5071, 0.924, 0.4695, 0.8887, 0.4695, 0.8887, 0.5047, 0.924, 0.5071, 0.9522, 0.509, 0.9522, 0.4695, 0.924, 0.4695, 0.761, 0.9022, 0.761, 0.8738, 0.8187, 0.8738, 0.8187, 0.9022, 0.761, 0.9022, 0.7125, 0.901, 0.7125, 0.8738, 0.761, 0.8738, 0.761, 0.9022, 0.7506, 0.9212, 0.715, 0.9143, 0.7125, 0.901, 0.761, 0.9022, 0.8187, 0.9022, 0.8077, 0.9212, 0.7506, 0.9212, 0.7018, 0.9221, 0.7018, 0.9365, 0.6547, 0.9365, 0.6547, 0.9221, 0.7018, 0.9221, 0.7489, 0.9221, 0.7489, 0.9365, 0.7018, 0.9365, 0.9275, 0.1946, 0.9132, 0.1946, 0.9132, 0.1476, 0.9275, 0.1476, 0.9275, 0.1946, 0.9275, 0.2417, 0.9132, 0.2417, 0.9132, 0.1946, 0.6717, 0.8975, 0.6836, 0.9153, 0.6708, 0.907, 0.6547, 0.894, 0.6717, 0.8975, 0.7125, 0.901, 0.715, 0.9143, 0.6836, 0.9153, 0.6717, 0.8975, 0.6717, 0.8738, 0.7125, 0.8738, 0.7125, 0.901, 0.6717, 0.8975, 0.6547, 0.894, 0.6547, 0.8738, 0.6717, 0.8738, 0.8379, 0.2196, 0.8483, 0.2362, 0.9122, 0.2417, 0.8816, 0.2247, 0.9495, 0.6712, 0.929, 0.6724, 0.9248, 0.6854, 0.9444, 0.6878, 0.9495, 0.6712, 0.9495, 0.6522, 0.929, 0.6522, 0.929, 0.6724, 0.8379, 0.2196, 0.8816, 0.2247, 0.8795, 0.2007, 0.8379, 0.2007, 0.7172, 0.0545, 0.706, 0.08744, 0.7153, 0.1438, 0.728, 0.1089, 0.7172, 0.0545, 0.7184, 0.01834, 0.7107, 0.05094, 0.706, 0.08744, 0.7172, 0.0545, 0.7446, 0.0004904, 0.7254, 0.004482, 0.7184, 0.01834, 0.7172, 0.0545, 0.728, 0.1089, 0.7638, 0.06242, 0.7446, 0.0004904, 0.6401, 0.8966, 0.613, 0.9337, 0.6401, 0.9449, 0.0466, 0.1475, 0.0004904, 0.1433, 0.03946, 0.1718, 0.06375, 0.1723, 0.04743, 0.2128, 0.01439, 0.1871, 0.01453, 0.1497, 0.02456, 0.1628, 0.06375, 0.1723, 0.03946, 0.1718, 0.01439, 0.1871, 0.04743, 0.2128, 0.9173, 0.5717, 0.9501, 0.5496, 0.9501, 0.6042, 0.9845, 0.9437, 0.9391, 0.9349, 0.9852, 0.9602, 0.3528, 0.9458, 0.3528, 0.9722, 0.1898, 0.9722, 0.1898, 0.9458, 0.949, 0.0004904, 0.949, 0.02685, 0.996, 0.02685, 0.996, 0.0004904, 0.3324, 0.9731, 0.3324, 0.9995, 0.414, 0.9995, 0.414, 0.9731, 0.5159, 0.9458, 0.5159, 0.9722, 0.3528, 0.9722, 0.3528, 0.9458, 0.1898, 0.9731, 0.1898, 0.9995, 0.2509, 0.9995, 0.2509, 0.9731, 0.9617, 0.696, 0.9617, 0.7299, 0.7987, 0.7299, 0.7987, 0.696, 0.2868, 0.9109, 0.2868, 0.9448, 0.348, 0.9448, 0.348, 0.9109, 0.4295, 0.9109, 0.4295, 0.9448, 0.511, 0.9448, 0.511, 0.9109, 0.7987, 0.696, 0.7987, 0.7299, 0.6356, 0.7299, 0.6356, 0.696, 0.7018, 0.9365, 0.7018, 0.9704, 0.6547, 0.9704, 0.6547, 0.9365, 0.1636, 0.8203, 0.08202, 0.7544, 0.02087, 0.8015, 0.0004904, 0.8485, 0.1636, 0.8203, 0.2451, 0.7544, 0.1636, 0.7308, 0.08202, 0.7544, 0.1636, 0.8203, 0.3266, 0.8485, 0.3062, 0.8015, 0.2451, 0.7544, 0.1636, 0.8203, 0.1636, 0.8956, 0.3266, 0.8956, 0.3266, 0.8485, 0.1636, 0.8203, 0.0004904, 0.8485, 0.0004904, 0.8956, 0.1636, 0.8956, 0.5639, 0.9458, 0.5639, 0.9722, 0.5169, 0.9722, 0.5169, 0.9458, 0.9019, 0.0004904, 0.9019, 0.02685, 0.949, 0.02685, 0.949, 0.0004904, 0.2509, 0.9731, 0.2509, 0.9995, 0.3324, 0.9995, 0.3324, 0.9731, 0.611, 0.9458, 0.611, 0.9722, 0.5639, 0.9722, 0.5639, 0.9458, 0.414, 0.9731, 0.414, 0.9995, 0.4751, 0.9995, 0.4751, 0.9731, 0.4763, 0.7095, 0.4316, 0.7038, 0.4255, 0.7233, 0.4763, 0.7299, 0.4763, 0.7095, 0.4763, 0.7299, 0.5216, 0.7168, 0.5161, 0.698, 0.3967, 0.4338, 0.4365, 0.4223, 0.4311, 0.4035, 0.3859, 0.4165, 0.3967, 0.4338, 0.3859, 0.4165, 0.3463, 0.4492, 0.3619, 0.4625, 0.337, 0.5257, 0.3619, 0.4625, 0.3463, 0.4492, 0.3181, 0.521, 0.337, 0.5257, 0.3181, 0.521, 0.3181, 0.6058, 0.337, 0.6004, 0.3768, 0.6635, 0.337, 0.6004, 0.3181, 0.6058, 0.3633, 0.6776, 0.3768, 0.6635, 0.3633, 0.6776, 0.4255, 0.7233, 0.4316, 0.7038, 0.4763, 0.7095, 0.5161, 0.698, 0.5216, 0.7168, 0.4763, 0.7299, 0.4763, 0.7095, 0.4763, 0.7299, 0.4255, 0.7233, 0.4316, 0.7038, 0.3967, 0.4338, 0.3619, 0.4625, 0.3463, 0.4492, 0.3859, 0.4165, 0.3967, 0.4338, 0.3859, 0.4165, 0.4311, 0.4035, 0.4365, 0.4223, 0.337, 0.5257, 0.337, 0.6004, 0.3181, 0.6058, 0.3181, 0.521, 0.337, 0.5257, 0.3181, 0.521, 0.3463, 0.4492, 0.3619, 0.4625, 0.3768, 0.6635, 0.4316, 0.7038, 0.4255, 0.7233, 0.3633, 0.6776, 0.3768, 0.6635, 0.3633, 0.6776, 0.3181, 0.6058, 0.337, 0.6004])
me_cylinder.use_remesh_preserve_volume = False
me_cylinder.use_remesh_preserve_attributes = False
me_cylinder.use_mirror_vertex_groups = False
me_cylinder.update()

# ---- objects
ob_cylinder_002 = bpy.data.objects.new('Cylinder.002', me_cylinder_001)
ob_cylinder_001 = bpy.data.objects.new('Cylinder.001', me_cylinder)
ob_lamp = bpy.data.objects.new('Lamp', light_lamp)
ob_camera = bpy.data.objects.new('Camera', cam_camera)

# ---- transforms, parenting, visibility, modifiers, constraints
ob_cylinder_002.location = (0.0, 0.0, -1.501)
ob_cylinder_002.rotation_euler = (0.0, 0.0, 1.571)
ob_cylinder_002.scale = (0.9405, 0.9405, 1.1)
ob_cylinder_002.lineart.crease_threshold = 0.0
ob_cylinder_001.location = (0.0, 0.0, 0.0715)
ob_cylinder_001.scale = (0.95, 0.95, 1.1)
ob_cylinder_001.lineart.crease_threshold = 0.0
_m = ob_cylinder_001.modifiers.new('Triangulate', 'TRIANGULATE')
ob_lamp.location = (4.076, 1.005, 5.904)
ob_lamp.rotation_euler = (0.6503, 0.05522, 1.866)
ob_lamp.lock_rotations_4d = False
ob_lamp.empty_display_type = 'ARROWS'
ob_lamp.color = (0.0, 0.0, 0.0, 0.0)
ob_lamp.lineart.crease_threshold = 0.0
ob_camera.location = (7.481, -6.508, 5.344)
ob_camera.rotation_euler = (1.109, 0.01082, 0.8149)
ob_camera.lock_rotations_4d = False
ob_camera.empty_display_type = 'ARROWS'
ob_camera.color = (0.0, 0.0, 0.0, 0.0)
ob_camera.display_type = 'WIRE'
ob_camera.lineart.crease_threshold = 0.0

# ---- collection membership
col_collection_1.objects.link(ob_cylinder_002)
col_collection_1.objects.link(ob_cylinder_001)
col_collection_1.objects.link(ob_lamp)
col_collection_1.objects.link(ob_camera)

# ---- scene / render settings (as saved in the file)
scene.camera = ob_camera
scene.frame_start = 1; scene.frame_end = 250; scene.frame_set(0)
scene.render.engine = 'BLENDER_EEVEE_NEXT'
scene.render.resolution_percentage = 50
scene.render.dither_intensity = 0.0
scene.cycles.use_denoising = False
scene.cycles.samples = 10
scene.cycles.sampling_pattern = 'TABULATED_SOBOL'
scene.cycles.light_sampling_threshold = 0.0
scene.cycles.use_adaptive_sampling = False
scene.cycles.use_light_tree = False
scene.cycles.blur_glossy = 0.0
scene.cycles.pixel_filter_type = 'GAUSSIAN'
scene.cycles.sample_clamp_indirect = 0.0
scene.view_settings.view_transform = 'Standard'
bpy.context.view_layer.update()
